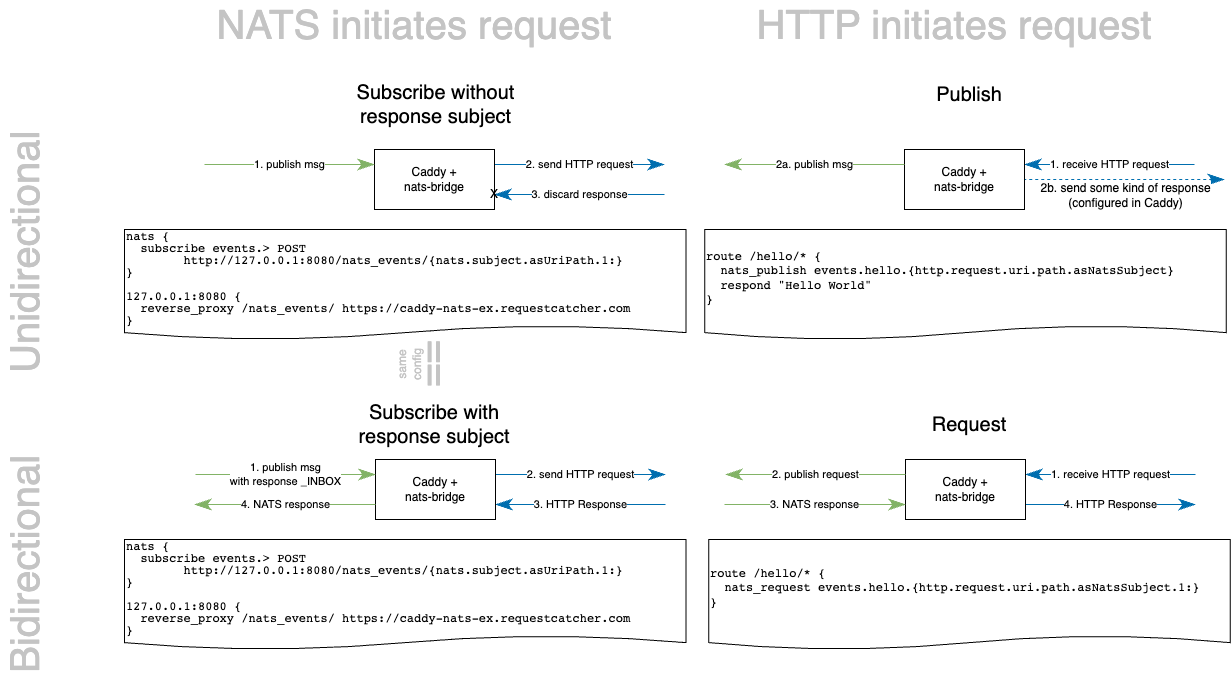

The diagram above was exported from draw.io. Its source (the exported page's mxGraphModel, read from the mxfile embedded in the PNG):
<mxGraphModel dx="1566" dy="2186" grid="1" gridSize="10" guides="1" tooltips="1" connect="1" arrows="1" fold="1" page="1" pageScale="1" pageWidth="827" pageHeight="1169" background="none" math="0" shadow="0">
  <root>
    <mxCell id="0" />
    <mxCell id="1" parent="0" />
    <mxCell id="5HAIfYUDFvyWmfc04f8t-5" value="2. send HTTP request" style="edgeStyle=none;curved=1;rounded=0;orthogonalLoop=1;jettySize=auto;html=1;exitX=1;exitY=0.25;exitDx=0;exitDy=0;endArrow=classicThin;endFill=1;startSize=14;endSize=14;sourcePerimeterSpacing=8;targetPerimeterSpacing=8;fillColor=#1ba1e2;strokeColor=#006EAF;" parent="1" source="5HAIfYUDFvyWmfc04f8t-3" edge="1">
      <mxGeometry relative="1" as="geometry">
        <mxPoint x="680" y="105" as="targetPoint" />
      </mxGeometry>
    </mxCell>
    <mxCell id="5HAIfYUDFvyWmfc04f8t-6" value="3. discard response" style="edgeStyle=none;curved=1;rounded=0;orthogonalLoop=1;jettySize=auto;html=1;exitX=1;exitY=0.75;exitDx=0;exitDy=0;endArrow=none;endFill=0;startSize=14;endSize=14;sourcePerimeterSpacing=8;targetPerimeterSpacing=8;startArrow=classicThin;startFill=1;fillColor=#1ba1e2;strokeColor=#006EAF;" parent="1" source="5HAIfYUDFvyWmfc04f8t-3" edge="1">
      <mxGeometry relative="1" as="geometry">
        <mxPoint x="680" y="135" as="targetPoint" />
      </mxGeometry>
    </mxCell>
    <mxCell id="5HAIfYUDFvyWmfc04f8t-3" value="Caddy +&lt;br&gt;nats-bridge" style="whiteSpace=wrap;html=1;" parent="1" vertex="1">
      <mxGeometry x="390" y="90" width="120" height="60" as="geometry" />
    </mxCell>
    <mxCell id="5HAIfYUDFvyWmfc04f8t-4" value="1. publish msg" style="edgeStyle=none;orthogonalLoop=1;jettySize=auto;html=1;rounded=0;endArrow=classicThin;startSize=14;endSize=14;targetPerimeterSpacing=8;curved=1;endFill=1;fillColor=#d5e8d4;strokeColor=#82b366;startArrow=none;entryX=0;entryY=0.25;entryDx=0;entryDy=0;" parent="1" target="5HAIfYUDFvyWmfc04f8t-3" edge="1">
      <mxGeometry width="120" relative="1" as="geometry">
        <mxPoint x="220" y="105" as="sourcePoint" />
        <mxPoint x="370" y="120" as="targetPoint" />
        <Array as="points" />
      </mxGeometry>
    </mxCell>
    <mxCell id="5HAIfYUDFvyWmfc04f8t-7" value="X" style="text;strokeColor=none;align=center;fillColor=none;html=1;verticalAlign=middle;whiteSpace=wrap;rounded=0;" parent="1" vertex="1">
      <mxGeometry x="480" y="120" width="60" height="30" as="geometry" />
    </mxCell>
    <mxCell id="5HAIfYUDFvyWmfc04f8t-8" value="2. send HTTP request" style="edgeStyle=none;curved=1;rounded=0;orthogonalLoop=1;jettySize=auto;html=1;exitX=1;exitY=0.25;exitDx=0;exitDy=0;endArrow=classicThin;endFill=1;startSize=14;endSize=14;sourcePerimeterSpacing=8;targetPerimeterSpacing=8;fillColor=#1ba1e2;strokeColor=#006EAF;" parent="1" source="5HAIfYUDFvyWmfc04f8t-10" edge="1">
      <mxGeometry relative="1" as="geometry">
        <mxPoint x="681" y="415" as="targetPoint" />
      </mxGeometry>
    </mxCell>
    <mxCell id="5HAIfYUDFvyWmfc04f8t-9" value="3. HTTP Response" style="edgeStyle=none;curved=1;rounded=0;orthogonalLoop=1;jettySize=auto;html=1;exitX=1;exitY=0.75;exitDx=0;exitDy=0;endArrow=none;endFill=0;startSize=14;endSize=14;sourcePerimeterSpacing=8;targetPerimeterSpacing=8;startArrow=classicThin;startFill=1;fillColor=#1ba1e2;strokeColor=#006EAF;" parent="1" source="5HAIfYUDFvyWmfc04f8t-10" edge="1">
      <mxGeometry relative="1" as="geometry">
        <mxPoint x="681" y="445" as="targetPoint" />
      </mxGeometry>
    </mxCell>
    <mxCell id="5HAIfYUDFvyWmfc04f8t-10" value="Caddy +&lt;br&gt;nats-bridge" style="whiteSpace=wrap;html=1;" parent="1" vertex="1">
      <mxGeometry x="391" y="400" width="120" height="60" as="geometry" />
    </mxCell>
    <mxCell id="5HAIfYUDFvyWmfc04f8t-11" value="1. publish msg&lt;br&gt;with response _INBOX" style="edgeStyle=none;orthogonalLoop=1;jettySize=auto;html=1;rounded=0;endArrow=classicThin;startSize=14;endSize=14;sourcePerimeterSpacing=8;targetPerimeterSpacing=8;curved=1;entryX=0;entryY=0.25;entryDx=0;entryDy=0;endFill=1;fillColor=#d5e8d4;strokeColor=#82b366;" parent="1" target="5HAIfYUDFvyWmfc04f8t-10" edge="1">
      <mxGeometry width="120" relative="1" as="geometry">
        <mxPoint x="211" y="415" as="sourcePoint" />
        <mxPoint x="421" y="390" as="targetPoint" />
        <Array as="points" />
      </mxGeometry>
    </mxCell>
    <mxCell id="5HAIfYUDFvyWmfc04f8t-13" value="Subscribe without response subject" style="text;strokeColor=none;align=center;fillColor=none;html=1;verticalAlign=middle;whiteSpace=wrap;rounded=0;fontSize=20;" parent="1" vertex="1">
      <mxGeometry x="348.5" y="30" width="205" height="30" as="geometry" />
    </mxCell>
    <mxCell id="5HAIfYUDFvyWmfc04f8t-15" value="4. NATS response" style="edgeStyle=none;curved=1;rounded=0;orthogonalLoop=1;jettySize=auto;html=1;endArrow=none;endFill=0;startSize=14;endSize=14;sourcePerimeterSpacing=8;targetPerimeterSpacing=8;startArrow=classicThin;startFill=1;entryX=0;entryY=0.75;entryDx=0;entryDy=0;fillColor=#d5e8d4;strokeColor=#82b366;" parent="1" target="5HAIfYUDFvyWmfc04f8t-10" edge="1">
      <mxGeometry relative="1" as="geometry">
        <mxPoint x="391" y="450" as="targetPoint" />
        <mxPoint x="210" y="445" as="sourcePoint" />
      </mxGeometry>
    </mxCell>
    <mxCell id="5HAIfYUDFvyWmfc04f8t-18" value="Bidirectional" style="text;strokeColor=none;align=center;fillColor=none;html=1;verticalAlign=middle;whiteSpace=wrap;rounded=0;fontSize=40;fontColor=#C4C4C4;rotation=270;" parent="1" vertex="1">
      <mxGeometry x="-75" y="490" width="230" height="30" as="geometry" />
    </mxCell>
    <mxCell id="5HAIfYUDFvyWmfc04f8t-20" value="NATS initiates request" style="text;strokeColor=none;align=center;fillColor=none;html=1;verticalAlign=middle;whiteSpace=wrap;rounded=0;fontSize=40;fontColor=#C4C4C4;" parent="1" vertex="1">
      <mxGeometry x="220" y="-50" width="420" height="30" as="geometry" />
    </mxCell>
    <mxCell id="5HAIfYUDFvyWmfc04f8t-21" value="HTTP initiates request" style="text;strokeColor=none;align=center;fillColor=none;html=1;verticalAlign=middle;whiteSpace=wrap;rounded=0;fontSize=40;fontColor=#C4C4C4;" parent="1" vertex="1">
      <mxGeometry x="760" y="-50" width="420" height="30" as="geometry" />
    </mxCell>
    <mxCell id="5HAIfYUDFvyWmfc04f8t-22" value="1. receive HTTP request" style="edgeStyle=none;curved=1;rounded=0;orthogonalLoop=1;jettySize=auto;html=1;exitX=1;exitY=0.25;exitDx=0;exitDy=0;endArrow=classicThin;endFill=1;startSize=14;endSize=14;sourcePerimeterSpacing=8;targetPerimeterSpacing=8;entryX=1;entryY=0.25;entryDx=0;entryDy=0;fillColor=#1ba1e2;strokeColor=#006EAF;" parent="1" target="5HAIfYUDFvyWmfc04f8t-24" edge="1">
      <mxGeometry relative="1" as="geometry">
        <mxPoint x="1210" y="105" as="sourcePoint" />
      </mxGeometry>
    </mxCell>
    <mxCell id="5HAIfYUDFvyWmfc04f8t-34" style="edgeStyle=none;curved=1;rounded=0;orthogonalLoop=1;jettySize=auto;html=1;fontSize=12;startArrow=classicThin;startFill=1;endArrow=none;endFill=0;startSize=14;endSize=14;sourcePerimeterSpacing=8;targetPerimeterSpacing=8;entryX=1;entryY=0.5;entryDx=0;entryDy=0;dashed=1;fillColor=#1ba1e2;strokeColor=#006EAF;" parent="1" target="5HAIfYUDFvyWmfc04f8t-24" edge="1">
      <mxGeometry relative="1" as="geometry">
        <mxPoint x="1240" y="120" as="sourcePoint" />
      </mxGeometry>
    </mxCell>
    <mxCell id="5HAIfYUDFvyWmfc04f8t-36" value="2b. send some kind of response&lt;br&gt;(configured in Caddy)" style="edgeLabel;html=1;align=center;verticalAlign=middle;resizable=0;points=[];fontSize=12;" parent="5HAIfYUDFvyWmfc04f8t-34" vertex="1" connectable="0">
      <mxGeometry x="-0.0706" y="-1" relative="1" as="geometry">
        <mxPoint x="-7" y="16" as="offset" />
      </mxGeometry>
    </mxCell>
    <mxCell id="5HAIfYUDFvyWmfc04f8t-24" value="Caddy +&lt;br&gt;nats-bridge" style="whiteSpace=wrap;html=1;" parent="1" vertex="1">
      <mxGeometry x="920" y="90" width="120" height="60" as="geometry" />
    </mxCell>
    <mxCell id="5HAIfYUDFvyWmfc04f8t-25" value="2a. publish msg" style="edgeStyle=none;orthogonalLoop=1;jettySize=auto;html=1;rounded=0;endArrow=classicThin;startSize=14;endSize=14;sourcePerimeterSpacing=8;targetPerimeterSpacing=8;curved=1;entryX=0;entryY=0.25;entryDx=0;entryDy=0;endFill=1;exitX=0;exitY=0.25;exitDx=0;exitDy=0;fillColor=#d5e8d4;strokeColor=#82b366;" parent="1" source="5HAIfYUDFvyWmfc04f8t-24" edge="1">
      <mxGeometry width="120" relative="1" as="geometry">
        <mxPoint x="950" y="80" as="sourcePoint" />
        <mxPoint x="740" y="105" as="targetPoint" />
        <Array as="points" />
        <mxPoint as="offset" />
      </mxGeometry>
    </mxCell>
    <mxCell id="5HAIfYUDFvyWmfc04f8t-27" value="Publish" style="text;strokeColor=none;align=center;fillColor=none;html=1;verticalAlign=middle;whiteSpace=wrap;rounded=0;fontSize=20;" parent="1" vertex="1">
      <mxGeometry x="915" y="20" width="140" height="30" as="geometry" />
    </mxCell>
    <mxCell id="5HAIfYUDFvyWmfc04f8t-37" value="1. receive HTTP request" style="edgeStyle=none;curved=1;rounded=0;orthogonalLoop=1;jettySize=auto;html=1;exitX=1;exitY=0.25;exitDx=0;exitDy=0;endArrow=classicThin;endFill=1;startSize=14;endSize=14;sourcePerimeterSpacing=8;targetPerimeterSpacing=8;entryX=1;entryY=0.25;entryDx=0;entryDy=0;fillColor=#1ba1e2;strokeColor=#006EAF;" parent="1" target="5HAIfYUDFvyWmfc04f8t-39" edge="1">
      <mxGeometry relative="1" as="geometry">
        <mxPoint x="1211" y="415" as="sourcePoint" />
        <mxPoint as="offset" />
      </mxGeometry>
    </mxCell>
    <mxCell id="5HAIfYUDFvyWmfc04f8t-38" value="4. HTTP Response" style="edgeStyle=none;curved=1;rounded=0;orthogonalLoop=1;jettySize=auto;html=1;exitX=1;exitY=0.75;exitDx=0;exitDy=0;endArrow=none;endFill=0;startSize=14;endSize=14;sourcePerimeterSpacing=8;targetPerimeterSpacing=8;startArrow=classicThin;startFill=1;entryX=1;entryY=0.75;entryDx=0;entryDy=0;fillColor=#1ba1e2;strokeColor=#006EAF;" parent="1" target="5HAIfYUDFvyWmfc04f8t-39" edge="1">
      <mxGeometry relative="1" as="geometry">
        <mxPoint x="1211" y="445" as="sourcePoint" />
      </mxGeometry>
    </mxCell>
    <mxCell id="5HAIfYUDFvyWmfc04f8t-39" value="Caddy +&lt;br&gt;nats-bridge" style="whiteSpace=wrap;html=1;" parent="1" vertex="1">
      <mxGeometry x="921" y="400" width="120" height="60" as="geometry" />
    </mxCell>
    <mxCell id="5HAIfYUDFvyWmfc04f8t-40" value="2. publish request" style="edgeStyle=none;orthogonalLoop=1;jettySize=auto;html=1;rounded=0;endArrow=classicThin;startSize=14;endSize=14;sourcePerimeterSpacing=8;targetPerimeterSpacing=8;curved=1;entryX=0;entryY=0.25;entryDx=0;entryDy=0;endFill=1;exitX=0;exitY=0.25;exitDx=0;exitDy=0;fillColor=#d5e8d4;strokeColor=#82b366;" parent="1" source="5HAIfYUDFvyWmfc04f8t-39" edge="1">
      <mxGeometry width="120" relative="1" as="geometry">
        <mxPoint x="951" y="390" as="sourcePoint" />
        <mxPoint x="741" y="415" as="targetPoint" />
        <Array as="points" />
        <mxPoint as="offset" />
      </mxGeometry>
    </mxCell>
    <mxCell id="5HAIfYUDFvyWmfc04f8t-41" value="Request" style="text;strokeColor=none;align=center;fillColor=none;html=1;verticalAlign=middle;whiteSpace=wrap;rounded=0;fontSize=20;" parent="1" vertex="1">
      <mxGeometry x="915" y="350" width="140" height="30" as="geometry" />
    </mxCell>
    <mxCell id="5HAIfYUDFvyWmfc04f8t-42" value="3. NATS response" style="edgeStyle=none;curved=1;rounded=0;orthogonalLoop=1;jettySize=auto;html=1;endArrow=none;endFill=0;startSize=14;endSize=14;sourcePerimeterSpacing=8;targetPerimeterSpacing=8;startArrow=classicThin;startFill=1;entryX=0;entryY=0.75;entryDx=0;entryDy=0;exitX=0;exitY=0.75;exitDx=0;exitDy=0;fillColor=#d5e8d4;strokeColor=#82b366;" parent="1" source="5HAIfYUDFvyWmfc04f8t-39" edge="1">
      <mxGeometry relative="1" as="geometry">
        <mxPoint x="740" y="445" as="targetPoint" />
        <mxPoint x="921" y="450" as="sourcePoint" />
      </mxGeometry>
    </mxCell>
    <mxCell id="5HAIfYUDFvyWmfc04f8t-43" value="Unidirectional" style="text;strokeColor=none;align=center;fillColor=none;html=1;verticalAlign=middle;whiteSpace=wrap;rounded=0;fontSize=40;fontColor=#C4C4C4;rotation=270;" parent="1" vertex="1">
      <mxGeometry x="-85" y="178" width="250" height="30" as="geometry" />
    </mxCell>
    <mxCell id="5HAIfYUDFvyWmfc04f8t-44" value="Subscribe with response subject" style="text;strokeColor=none;align=center;fillColor=none;html=1;verticalAlign=middle;whiteSpace=wrap;rounded=0;fontSize=20;" parent="1" vertex="1">
      <mxGeometry x="360" y="350" width="180" height="30" as="geometry" />
    </mxCell>
    <mxCell id="5HAIfYUDFvyWmfc04f8t-51" value="&lt;pre style=&quot;line-height: 100%;&quot;&gt;&lt;font&gt;nats {&lt;br&gt;  subscribe events.&amp;gt; POST &lt;br&gt;&lt;span style=&quot;&quot;&gt;&#09;&lt;/span&gt;http://127.0.0.1:8080/nats_events/{nats.subject.asUriPath.1:}&lt;br&gt;}&lt;/font&gt;&lt;/pre&gt;&lt;pre style=&quot;line-height: 100%;&quot;&gt;&lt;font&gt;127.0.0.1:8080 {&lt;br&gt;  reverse_proxy /nats_events/ https://caddy-nats-ex.requestcatcher.com&lt;br&gt;}&lt;/font&gt;&lt;/pre&gt;" style="shape=document;whiteSpace=wrap;html=1;boundedLbl=1;fontSize=12;fontColor=#000000;size=0.125;align=left;" parent="1" vertex="1">
      <mxGeometry x="140" y="170" width="561.5" height="110" as="geometry" />
    </mxCell>
    <mxCell id="5HAIfYUDFvyWmfc04f8t-52" value="&lt;pre&gt;&lt;font&gt;route /hello/* {&lt;br&gt;  nats_publish events.hello.{http.request.uri.path.asNatsSubject}&lt;br&gt;  respond &quot;Hello World&quot;&lt;br&gt;}&lt;/font&gt;&lt;/pre&gt;" style="shape=document;whiteSpace=wrap;html=1;boundedLbl=1;fontSize=12;fontColor=#000000;size=0.125;align=left;" parent="1" vertex="1">
      <mxGeometry x="720.25" y="170" width="521.5" height="110" as="geometry" />
    </mxCell>
    <mxCell id="5HAIfYUDFvyWmfc04f8t-53" value="&lt;pre&gt;&lt;font&gt;route /hello/* {&lt;br&gt;&lt;/font&gt;  nats_request events.hello.{http.request.uri.path.asNatsSubject.1:}&lt;br&gt;}&lt;/pre&gt;" style="shape=document;whiteSpace=wrap;html=1;boundedLbl=1;fontSize=12;fontColor=#000000;size=0.125;align=left;" parent="1" vertex="1">
      <mxGeometry x="724.25" y="480" width="521.5" height="110" as="geometry" />
    </mxCell>
    <mxCell id="5HAIfYUDFvyWmfc04f8t-54" value="==" style="text;strokeColor=none;align=center;fillColor=none;html=1;verticalAlign=middle;whiteSpace=wrap;rounded=0;fontSize=40;fontColor=#C4C4C4;rotation=270;" parent="1" vertex="1">
      <mxGeometry x="400" y="290" width="90" height="30" as="geometry" />
    </mxCell>
    <mxCell id="5HAIfYUDFvyWmfc04f8t-55" value="&lt;font style=&quot;font-size: 12px;&quot;&gt;same config&lt;/font&gt;" style="text;strokeColor=none;align=center;fillColor=none;html=1;verticalAlign=middle;whiteSpace=wrap;rounded=0;fontSize=12;fontColor=#C4C4C4;horizontal=0;" parent="1" vertex="1">
      <mxGeometry x="405" y="280" width="40" height="50" as="geometry" />
    </mxCell>
    <mxCell id="GBq5DBlcvIeXc17uZqK--1" value="&lt;pre style=&quot;line-height: 100%;&quot;&gt;&lt;font color=&quot;#000000&quot;&gt;nats {&lt;br&gt;  subscribe events.&amp;gt; POST &lt;br&gt;&lt;span style=&quot;&quot;&gt;&#09;&lt;/span&gt;http://127.0.0.1:8080/nats_events/{nats.subject.asUriPath.1:}&lt;br&gt;}&lt;/font&gt;&lt;/pre&gt;&lt;pre style=&quot;line-height: 100%;&quot;&gt;&lt;font color=&quot;#000000&quot;&gt;127.0.0.1:8080 {&lt;br&gt;  reverse_proxy /nats_events/ https://caddy-nats-ex.requestcatcher.com&lt;br/&gt;}&lt;/font&gt;&lt;/pre&gt;" style="shape=document;whiteSpace=wrap;html=1;boundedLbl=1;fontSize=12;fontColor=#CCCCCC;size=0.125;align=left;" vertex="1" parent="1">
      <mxGeometry x="140" y="480" width="561.5" height="110" as="geometry" />
    </mxCell>
  </root>
</mxGraphModel>